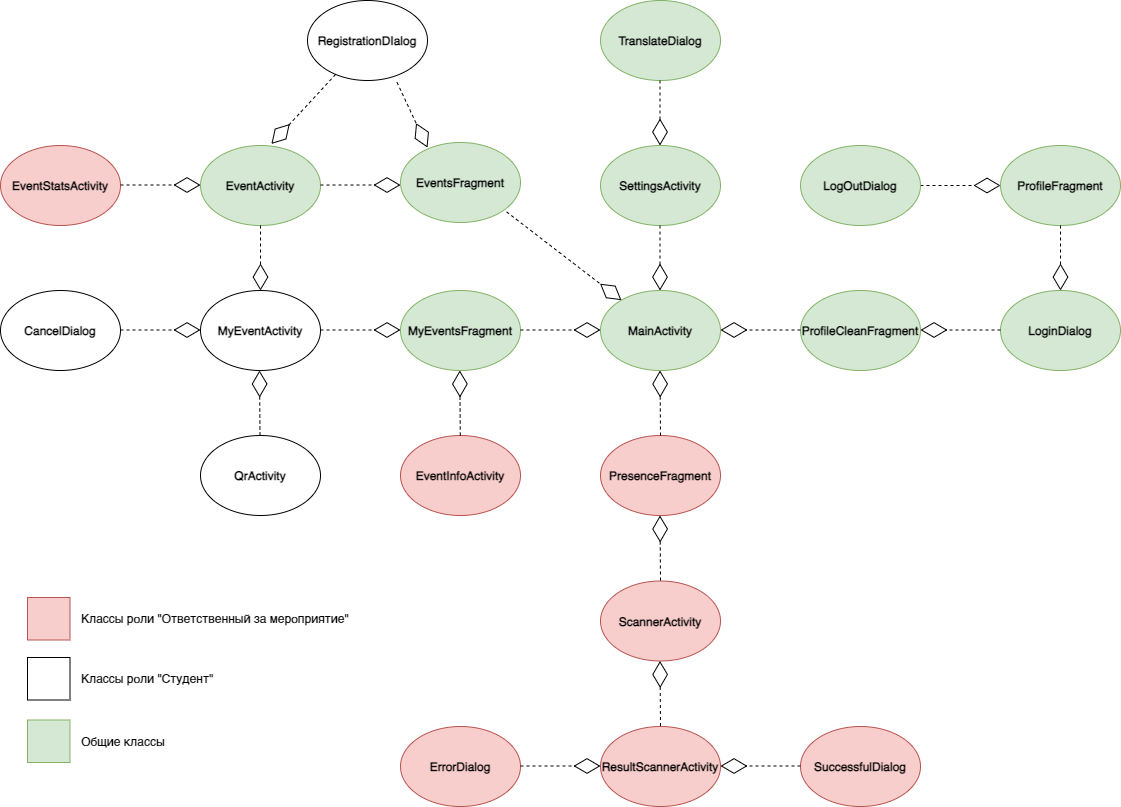

The diagram above was exported from draw.io. Its source (the exported page's mxGraphModel, read from the mxfile embedded in the PNG):
<mxGraphModel dx="3345" dy="1392" grid="1" gridSize="10" guides="1" tooltips="1" connect="1" arrows="1" fold="1" page="1" pageScale="1" pageWidth="827" pageHeight="1169" math="0" shadow="0">
  <root>
    <mxCell id="0" />
    <mxCell id="1" parent="0" />
    <mxCell id="Kc7QPpBg_fB57GedgZL--1" value="&lt;b style=&quot;border-color: var(--border-color);&quot;&gt;MainActivity&lt;br&gt;&lt;/b&gt;" style="ellipse;whiteSpace=wrap;html=1;fillColor=#d5e8d4;strokeColor=#82b366;" vertex="1" parent="1">
      <mxGeometry x="-227" y="653" width="120" height="80" as="geometry" />
    </mxCell>
    <mxCell id="3lJD7eNMwuEVn2ZhUOdO-1" value="&lt;b&gt;ProfileCleanFragment&lt;/b&gt;" style="ellipse;whiteSpace=wrap;html=1;fillColor=#d5e8d4;strokeColor=#82b366;" vertex="1" parent="1">
      <mxGeometry x="-27" y="653" width="120" height="80" as="geometry" />
    </mxCell>
    <mxCell id="V_oDw4c6Tp2RIiW6yXCA-1" value="" style="endArrow=diamondThin;endFill=0;endSize=24;html=1;rounded=0;dashed=1;" edge="1" parent="1">
      <mxGeometry width="160" relative="1" as="geometry">
        <mxPoint x="-27" y="692.5" as="sourcePoint" />
        <mxPoint x="-107" y="692.5" as="targetPoint" />
      </mxGeometry>
    </mxCell>
    <mxCell id="o-J1hWTyq0_xwSGRahra-1" value="&lt;b style=&quot;border-color: var(--border-color);&quot;&gt;LoginDialog&lt;/b&gt;" style="ellipse;whiteSpace=wrap;html=1;fillColor=#d5e8d4;strokeColor=#82b366;" vertex="1" parent="1">
      <mxGeometry x="173" y="653" width="120" height="80" as="geometry" />
    </mxCell>
    <mxCell id="o-J1hWTyq0_xwSGRahra-3" value="" style="endArrow=diamondThin;endFill=0;endSize=24;html=1;rounded=0;dashed=1;" edge="1" parent="1">
      <mxGeometry width="160" relative="1" as="geometry">
        <mxPoint x="173" y="692.5" as="sourcePoint" />
        <mxPoint x="93" y="692.5" as="targetPoint" />
      </mxGeometry>
    </mxCell>
    <mxCell id="rJAKJvTzFIzgS8TgEZ3G-1" value="&lt;b style=&quot;border-color: var(--border-color);&quot;&gt;ProfileFragment&lt;/b&gt;" style="ellipse;whiteSpace=wrap;html=1;fillColor=#d5e8d4;strokeColor=#82b366;" vertex="1" parent="1">
      <mxGeometry x="173" y="508" width="120" height="80" as="geometry" />
    </mxCell>
    <mxCell id="FyH1EWz_0RUci38Slw8--1" value="" style="endArrow=diamondThin;endFill=0;endSize=24;html=1;rounded=0;entryX=0.5;entryY=0;entryDx=0;entryDy=0;dashed=1;exitX=0.5;exitY=1;exitDx=0;exitDy=0;" edge="1" parent="1">
      <mxGeometry width="160" relative="1" as="geometry">
        <mxPoint x="233" y="588" as="sourcePoint" />
        <mxPoint x="233" y="653" as="targetPoint" />
      </mxGeometry>
    </mxCell>
    <mxCell id="It7fCShmsYuOiBBhY39U-2" value="" style="edgeStyle=orthogonalEdgeStyle;rounded=0;orthogonalLoop=1;jettySize=auto;html=1;endArrow=diamondThin;endFill=0;strokeWidth=1;endSize=24;dashed=1;" edge="1" parent="1" source="It7fCShmsYuOiBBhY39U-1" target="rJAKJvTzFIzgS8TgEZ3G-1">
      <mxGeometry relative="1" as="geometry" />
    </mxCell>
    <mxCell id="It7fCShmsYuOiBBhY39U-1" value="&lt;b style=&quot;border-color: var(--border-color);&quot;&gt;LogOutDialog&lt;/b&gt;" style="ellipse;whiteSpace=wrap;html=1;fillColor=#d5e8d4;strokeColor=#82b366;" vertex="1" parent="1">
      <mxGeometry x="-27" y="508" width="120" height="80" as="geometry" />
    </mxCell>
    <mxCell id="HhmJ4vYmz1HwCFypSp5X-1" value="&lt;b&gt;SettingsActivity&lt;/b&gt;" style="ellipse;whiteSpace=wrap;html=1;fillColor=#d5e8d4;strokeColor=#82b366;" vertex="1" parent="1">
      <mxGeometry x="-227" y="508" width="120" height="80" as="geometry" />
    </mxCell>
    <mxCell id="GYyzb4krmIdym9U0ge7A-1" value="" style="endArrow=diamondThin;endFill=0;endSize=24;html=1;rounded=0;entryX=0.5;entryY=0;entryDx=0;entryDy=0;dashed=1;exitX=0.5;exitY=1;exitDx=0;exitDy=0;" edge="1" parent="1">
      <mxGeometry width="160" relative="1" as="geometry">
        <mxPoint x="-167.5" y="588" as="sourcePoint" />
        <mxPoint x="-167.5" y="653" as="targetPoint" />
      </mxGeometry>
    </mxCell>
    <mxCell id="FAFkdJ-UJkCa6JW-rXB2-1" value="&lt;b style=&quot;border-color: var(--border-color);&quot;&gt;TranslateDialog&lt;/b&gt;" style="ellipse;whiteSpace=wrap;html=1;fillColor=#d5e8d4;strokeColor=#82b366;" vertex="1" parent="1">
      <mxGeometry x="-227" y="363" width="120" height="80" as="geometry" />
    </mxCell>
    <mxCell id="FAFkdJ-UJkCa6JW-rXB2-2" value="" style="endArrow=diamondThin;endFill=0;endSize=24;html=1;rounded=0;entryX=0.5;entryY=0;entryDx=0;entryDy=0;dashed=1;exitX=0.5;exitY=1;exitDx=0;exitDy=0;" edge="1" parent="1">
      <mxGeometry width="160" relative="1" as="geometry">
        <mxPoint x="-167.5" y="443" as="sourcePoint" />
        <mxPoint x="-167.5" y="508" as="targetPoint" />
      </mxGeometry>
    </mxCell>
    <mxCell id="SiUoaTs2jGvoLVYVvDI4-1" value="&lt;b style=&quot;border-color: var(--border-color);&quot;&gt;PresenceFragment&lt;/b&gt;" style="ellipse;whiteSpace=wrap;html=1;fillColor=#f8cecc;strokeColor=#b85450;" vertex="1" parent="1">
      <mxGeometry x="-227" y="798" width="120" height="80" as="geometry" />
    </mxCell>
    <mxCell id="SiUoaTs2jGvoLVYVvDI4-3" value="" style="endArrow=diamondThin;endFill=0;endSize=24;html=1;rounded=0;dashed=1;" edge="1" parent="1">
      <mxGeometry width="160" relative="1" as="geometry">
        <mxPoint x="-167" y="798" as="sourcePoint" />
        <mxPoint x="-167.5" y="733" as="targetPoint" />
      </mxGeometry>
    </mxCell>
    <mxCell id="VP0FpTWE4HXnTIl8DVWH-1" value="&lt;b&gt;ScannerActivity&lt;/b&gt;" style="ellipse;whiteSpace=wrap;html=1;fillColor=#f8cecc;strokeColor=#b85450;" vertex="1" parent="1">
      <mxGeometry x="-227" y="943.5" width="120" height="80" as="geometry" />
    </mxCell>
    <mxCell id="VP0FpTWE4HXnTIl8DVWH-2" value="" style="endArrow=diamondThin;endFill=0;endSize=24;html=1;rounded=0;dashed=1;" edge="1" parent="1">
      <mxGeometry width="160" relative="1" as="geometry">
        <mxPoint x="-167" y="943" as="sourcePoint" />
        <mxPoint x="-167.5" y="878" as="targetPoint" />
      </mxGeometry>
    </mxCell>
    <mxCell id="eFCAbk1JivBtaBmrS-OK-1" value="&lt;b&gt;ResultScannerActivity&lt;/b&gt;" style="ellipse;whiteSpace=wrap;html=1;fillColor=#f8cecc;strokeColor=#b85450;" vertex="1" parent="1">
      <mxGeometry x="-227" y="1089" width="120" height="80" as="geometry" />
    </mxCell>
    <mxCell id="eFCAbk1JivBtaBmrS-OK-2" value="" style="endArrow=diamondThin;endFill=0;endSize=24;html=1;rounded=0;dashed=1;" edge="1" parent="1">
      <mxGeometry width="160" relative="1" as="geometry">
        <mxPoint x="-167" y="1088.5" as="sourcePoint" />
        <mxPoint x="-167.5" y="1023.5" as="targetPoint" />
      </mxGeometry>
    </mxCell>
    <mxCell id="kVkASC1NvAcIZgVZDe_j-1" value="&lt;b style=&quot;border-color: var(--border-color);&quot;&gt;ErrorDialog&lt;/b&gt;" style="ellipse;whiteSpace=wrap;html=1;fillColor=#f8cecc;strokeColor=#b85450;" vertex="1" parent="1">
      <mxGeometry x="-427" y="1089" width="120" height="80" as="geometry" />
    </mxCell>
    <mxCell id="kVkASC1NvAcIZgVZDe_j-2" value="" style="edgeStyle=orthogonalEdgeStyle;rounded=0;orthogonalLoop=1;jettySize=auto;html=1;endArrow=diamondThin;endFill=0;strokeWidth=1;endSize=24;dashed=1;" edge="1" parent="1">
      <mxGeometry relative="1" as="geometry">
        <mxPoint x="-307" y="1128.5" as="sourcePoint" />
        <mxPoint x="-227" y="1128.5" as="targetPoint" />
      </mxGeometry>
    </mxCell>
    <mxCell id="5ANIMV7lYcnSJquwEyAf-1" value="&lt;b style=&quot;border-color: var(--border-color);&quot;&gt;SuccessfulDialog&lt;/b&gt;" style="ellipse;whiteSpace=wrap;html=1;fillColor=#f8cecc;strokeColor=#b85450;" vertex="1" parent="1">
      <mxGeometry x="-27" y="1089" width="120" height="80" as="geometry" />
    </mxCell>
    <mxCell id="5ANIMV7lYcnSJquwEyAf-2" value="" style="endArrow=diamondThin;endFill=0;endSize=24;html=1;rounded=0;dashed=1;" edge="1" parent="1">
      <mxGeometry width="160" relative="1" as="geometry">
        <mxPoint x="-27" y="1128.5" as="sourcePoint" />
        <mxPoint x="-107" y="1128.5" as="targetPoint" />
      </mxGeometry>
    </mxCell>
    <mxCell id="oG1KZLNXGyVFxmbmRq6b-1" value="&lt;b style=&quot;border-color: var(--border-color);&quot;&gt;MyEventsFragment&lt;/b&gt;" style="ellipse;whiteSpace=wrap;html=1;fillColor=#d5e8d4;strokeColor=#82b366;" vertex="1" parent="1">
      <mxGeometry x="-427" y="653" width="120" height="80" as="geometry" />
    </mxCell>
    <mxCell id="tnk8-vu49QR1Cug7Oujm-1" value="" style="edgeStyle=orthogonalEdgeStyle;rounded=0;orthogonalLoop=1;jettySize=auto;html=1;endArrow=diamondThin;endFill=0;strokeWidth=1;endSize=24;dashed=1;" edge="1" parent="1">
      <mxGeometry relative="1" as="geometry">
        <mxPoint x="-307" y="692.5" as="sourcePoint" />
        <mxPoint x="-227" y="692.5" as="targetPoint" />
      </mxGeometry>
    </mxCell>
    <mxCell id="tRQYS3x4ARoCPY5wR9Ei-1" value="&lt;b&gt;EventInfoActivity&lt;/b&gt;" style="ellipse;whiteSpace=wrap;html=1;fillColor=#f8cecc;strokeColor=#b85450;" vertex="1" parent="1">
      <mxGeometry x="-427" y="798" width="120" height="80" as="geometry" />
    </mxCell>
    <mxCell id="vkGRxeqQ2DD-iXNaBvac-1" value="&lt;b&gt;MyEventActivity&lt;/b&gt;" style="ellipse;whiteSpace=wrap;html=1;" vertex="1" parent="1">
      <mxGeometry x="-627" y="653" width="120" height="80" as="geometry" />
    </mxCell>
    <mxCell id="vkGRxeqQ2DD-iXNaBvac-2" value="" style="edgeStyle=orthogonalEdgeStyle;rounded=0;orthogonalLoop=1;jettySize=auto;html=1;endArrow=diamondThin;endFill=0;strokeWidth=1;endSize=24;dashed=1;" edge="1" parent="1">
      <mxGeometry relative="1" as="geometry">
        <mxPoint x="-507" y="692.5" as="sourcePoint" />
        <mxPoint x="-427" y="692.5" as="targetPoint" />
      </mxGeometry>
    </mxCell>
    <mxCell id="6ltahnSirm9vvcPdW5WG-1" value="&lt;b&gt;QrActivity&lt;/b&gt;" style="ellipse;whiteSpace=wrap;html=1;" vertex="1" parent="1">
      <mxGeometry x="-627" y="798" width="120" height="80" as="geometry" />
    </mxCell>
    <mxCell id="6ltahnSirm9vvcPdW5WG-2" value="" style="endArrow=diamondThin;endFill=0;endSize=24;html=1;rounded=0;dashed=1;" edge="1" parent="1">
      <mxGeometry width="160" relative="1" as="geometry">
        <mxPoint x="-567.5" y="798" as="sourcePoint" />
        <mxPoint x="-568" y="733" as="targetPoint" />
      </mxGeometry>
    </mxCell>
    <mxCell id="M3BNAmNjJ3bXPYxDzvdj-1" value="&lt;b style=&quot;border-color: var(--border-color);&quot;&gt;CancelDialog&lt;/b&gt;" style="ellipse;whiteSpace=wrap;html=1;" vertex="1" parent="1">
      <mxGeometry x="-827" y="653" width="120" height="80" as="geometry" />
    </mxCell>
    <mxCell id="M3BNAmNjJ3bXPYxDzvdj-2" value="" style="edgeStyle=orthogonalEdgeStyle;rounded=0;orthogonalLoop=1;jettySize=auto;html=1;endArrow=diamondThin;endFill=0;strokeWidth=1;endSize=24;dashed=1;" edge="1" parent="1">
      <mxGeometry relative="1" as="geometry">
        <mxPoint x="-707" y="692.5" as="sourcePoint" />
        <mxPoint x="-627" y="692.5" as="targetPoint" />
      </mxGeometry>
    </mxCell>
    <mxCell id="GgLNRVp_9xzKkKqC8GVk-1" value="&lt;b style=&quot;border-color: var(--border-color);&quot;&gt;EventActivity&lt;/b&gt;" style="ellipse;whiteSpace=wrap;html=1;fillColor=#d5e8d4;strokeColor=#82b366;" vertex="1" parent="1">
      <mxGeometry x="-627" y="508" width="120" height="80" as="geometry" />
    </mxCell>
    <mxCell id="GgLNRVp_9xzKkKqC8GVk-2" value="" style="endArrow=diamondThin;endFill=0;endSize=24;html=1;rounded=0;entryX=0.5;entryY=0;entryDx=0;entryDy=0;dashed=1;exitX=0.5;exitY=1;exitDx=0;exitDy=0;" edge="1" parent="1">
      <mxGeometry width="160" relative="1" as="geometry">
        <mxPoint x="-567" y="588" as="sourcePoint" />
        <mxPoint x="-567" y="653" as="targetPoint" />
      </mxGeometry>
    </mxCell>
    <mxCell id="Bf-TyYlXKBAnMlf5DTUM-1" value="&lt;b style=&quot;border-color: var(--border-color);&quot;&gt;RegistrationDIalog&lt;/b&gt;" style="ellipse;whiteSpace=wrap;html=1;" vertex="1" parent="1">
      <mxGeometry x="-520" y="363" width="120" height="80" as="geometry" />
    </mxCell>
    <mxCell id="JBJX6TEc_S0xe1gx6JZv-1" value="" style="endArrow=diamondThin;endFill=0;endSize=24;html=1;rounded=0;dashed=1;entryX=0.225;entryY=0.063;entryDx=0;entryDy=0;entryPerimeter=0;exitX=0.746;exitY=1.023;exitDx=0;exitDy=0;exitPerimeter=0;" edge="1" parent="1" source="Bf-TyYlXKBAnMlf5DTUM-1" target="gCZM8iGtZYksQh5xzWLP-1">
      <mxGeometry width="160" relative="1" as="geometry">
        <mxPoint x="-270" y="440" as="sourcePoint" />
        <mxPoint x="-350" y="440" as="targetPoint" />
      </mxGeometry>
    </mxCell>
    <mxCell id="KO8H7C4xMZ2XkPe_KOGX-1" value="&lt;b&gt;EventStatsActivity&lt;/b&gt;" style="ellipse;whiteSpace=wrap;html=1;fillColor=#f8cecc;strokeColor=#b85450;" vertex="1" parent="1">
      <mxGeometry x="-827" y="508" width="120" height="80" as="geometry" />
    </mxCell>
    <mxCell id="KO8H7C4xMZ2XkPe_KOGX-2" value="" style="edgeStyle=orthogonalEdgeStyle;rounded=0;orthogonalLoop=1;jettySize=auto;html=1;endArrow=diamondThin;endFill=0;strokeWidth=1;endSize=24;dashed=1;" edge="1" parent="1">
      <mxGeometry relative="1" as="geometry">
        <mxPoint x="-707" y="547.5" as="sourcePoint" />
        <mxPoint x="-627" y="547.5" as="targetPoint" />
      </mxGeometry>
    </mxCell>
    <mxCell id="gCZM8iGtZYksQh5xzWLP-1" value="&lt;b&gt;EventsFragment&lt;/b&gt;" style="ellipse;whiteSpace=wrap;html=1;fillColor=#d5e8d4;strokeColor=#82b366;" vertex="1" parent="1">
      <mxGeometry x="-427" y="505" width="120" height="80" as="geometry" />
    </mxCell>
    <mxCell id="gCZM8iGtZYksQh5xzWLP-2" value="" style="endArrow=diamondThin;endFill=0;endSize=24;html=1;rounded=0;dashed=1;exitX=0.884;exitY=0.867;exitDx=0;exitDy=0;exitPerimeter=0;" edge="1" parent="1" source="gCZM8iGtZYksQh5xzWLP-1" target="Kc7QPpBg_fB57GedgZL--1">
      <mxGeometry width="160" relative="1" as="geometry">
        <mxPoint x="-270" y="588" as="sourcePoint" />
        <mxPoint x="-270" y="653" as="targetPoint" />
      </mxGeometry>
    </mxCell>
    <mxCell id="c4C9v-JJR9_6UIji1DNI-1" value="" style="endArrow=diamondThin;endFill=0;endSize=24;html=1;rounded=0;dashed=1;" edge="1" parent="1">
      <mxGeometry width="160" relative="1" as="geometry">
        <mxPoint x="-367.21000000000004" y="798" as="sourcePoint" />
        <mxPoint x="-367.71000000000004" y="733" as="targetPoint" />
      </mxGeometry>
    </mxCell>
    <mxCell id="zdyJRBSEOJlvEha8L0Zn-1" value="" style="whiteSpace=wrap;html=1;aspect=fixed;fillColor=#f8cecc;strokeColor=#b85450;" vertex="1" parent="1">
      <mxGeometry x="-800" y="960" width="42.5" height="42.5" as="geometry" />
    </mxCell>
    <mxCell id="zdyJRBSEOJlvEha8L0Zn-2" value="" style="whiteSpace=wrap;html=1;aspect=fixed;" vertex="1" parent="1">
      <mxGeometry x="-800" y="1020" width="42.5" height="42.5" as="geometry" />
    </mxCell>
    <mxCell id="zdyJRBSEOJlvEha8L0Zn-3" value="" style="whiteSpace=wrap;html=1;aspect=fixed;fillColor=#d5e8d4;strokeColor=#82b366;" vertex="1" parent="1">
      <mxGeometry x="-800" y="1082.5" width="42.5" height="42.5" as="geometry" />
    </mxCell>
    <mxCell id="zdyJRBSEOJlvEha8L0Zn-4" value="Общие классы" style="text;html=1;strokeColor=none;fillColor=none;align=left;verticalAlign=middle;whiteSpace=wrap;rounded=0;" vertex="1" parent="1">
      <mxGeometry x="-748" y="1088.75" width="91" height="30" as="geometry" />
    </mxCell>
    <mxCell id="zdyJRBSEOJlvEha8L0Zn-5" style="edgeStyle=orthogonalEdgeStyle;rounded=0;orthogonalLoop=1;jettySize=auto;html=1;exitX=0.5;exitY=1;exitDx=0;exitDy=0;" edge="1" parent="1" source="zdyJRBSEOJlvEha8L0Zn-4" target="zdyJRBSEOJlvEha8L0Zn-4">
      <mxGeometry relative="1" as="geometry" />
    </mxCell>
    <mxCell id="zdyJRBSEOJlvEha8L0Zn-6" value="Классы роли &quot;Студент&quot;" style="text;html=1;strokeColor=none;fillColor=none;align=left;verticalAlign=middle;whiteSpace=wrap;rounded=0;" vertex="1" parent="1">
      <mxGeometry x="-748" y="1026.25" width="140" height="30" as="geometry" />
    </mxCell>
    <mxCell id="zdyJRBSEOJlvEha8L0Zn-7" value="Классы роли &quot;Ответственный за мероприятие&quot;" style="text;html=1;strokeColor=none;fillColor=none;align=left;verticalAlign=middle;whiteSpace=wrap;rounded=0;" vertex="1" parent="1">
      <mxGeometry x="-748" y="966.25" width="280" height="30" as="geometry" />
    </mxCell>
    <mxCell id="Jy5aSXT-KlPI0_jBHa_I-1" value="" style="edgeStyle=orthogonalEdgeStyle;rounded=0;orthogonalLoop=1;jettySize=auto;html=1;endArrow=diamondThin;endFill=0;strokeWidth=1;endSize=24;dashed=1;" edge="1" parent="1">
      <mxGeometry relative="1" as="geometry">
        <mxPoint x="-507" y="547.52" as="sourcePoint" />
        <mxPoint x="-427" y="547.52" as="targetPoint" />
      </mxGeometry>
    </mxCell>
    <mxCell id="Jy5aSXT-KlPI0_jBHa_I-2" value="" style="endArrow=diamondThin;endFill=0;endSize=24;html=1;rounded=0;dashed=1;entryX=0.591;entryY=-0.02;entryDx=0;entryDy=0;entryPerimeter=0;" edge="1" parent="1" source="Bf-TyYlXKBAnMlf5DTUM-1" target="GgLNRVp_9xzKkKqC8GVk-1">
      <mxGeometry width="160" relative="1" as="geometry">
        <mxPoint x="-420" y="482" as="sourcePoint" />
        <mxPoint x="-390" y="520" as="targetPoint" />
      </mxGeometry>
    </mxCell>
  </root>
</mxGraphModel>